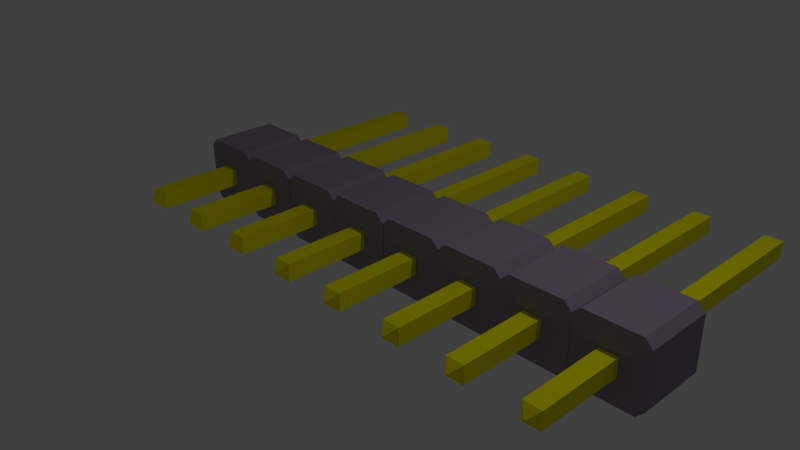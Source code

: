 # Source: Goldpin_8_2_54mm.blend  (saved by Blender 2.69.0; exported with 4.5.12 LTS)
import bpy
from mathutils import Matrix  # noqa: F401  (used for matrix-valued properties, if any)

bpy.ops.wm.read_factory_settings(use_empty=True)
scene = bpy.context.scene
scene.name = 'Scene'

# ---- collections
col_collection_1 = bpy.data.collections.new('Collection 1'); scene.collection.children.link(col_collection_1)

# ---- materials (node trees are filled in below, after node groups)
mat_shape_015 = bpy.data.materials.new('Shape.015')
mat_shape_015.alpha_threshold = 0.0
mat_shape_015.use_transparent_shadow = False
mat_shape_015.diffuse_color = (0.286, 0.244, 0.32, 1.0)
mat_shape_015.specular_color = (0.401, 0.401, 0.401)
mat_shape_015.roughness = 0.5
mat_shape_015.line_color = (0.0, 0.0, 0.0, 1.0)
mat_shape_014 = bpy.data.materials.new('Shape.014')
mat_shape_014.alpha_threshold = 0.0
mat_shape_014.use_transparent_shadow = False
mat_shape_014.diffuse_color = (0.873, 0.84, 0.0, 1.0)
mat_shape_014.specular_color = (0.401, 0.401, 0.401)
mat_shape_014.roughness = 0.5
mat_shape_014.line_color = (0.0, 0.0, 0.0, 1.0)
mat_shape_013 = bpy.data.materials.new('Shape.013')
mat_shape_013.alpha_threshold = 0.0
mat_shape_013.use_transparent_shadow = False
mat_shape_013.diffuse_color = (0.286, 0.244, 0.32, 1.0)
mat_shape_013.specular_color = (0.401, 0.401, 0.401)
mat_shape_013.roughness = 0.5
mat_shape_013.line_color = (0.0, 0.0, 0.0, 1.0)
mat_shape_012 = bpy.data.materials.new('Shape.012')
mat_shape_012.alpha_threshold = 0.0
mat_shape_012.use_transparent_shadow = False
mat_shape_012.diffuse_color = (0.873, 0.84, 0.0, 1.0)
mat_shape_012.specular_color = (0.401, 0.401, 0.401)
mat_shape_012.roughness = 0.5
mat_shape_012.line_color = (0.0, 0.0, 0.0, 1.0)
mat_shape_011 = bpy.data.materials.new('Shape.011')
mat_shape_011.alpha_threshold = 0.0
mat_shape_011.use_transparent_shadow = False
mat_shape_011.diffuse_color = (0.873, 0.84, 0.0, 1.0)
mat_shape_011.specular_color = (0.401, 0.401, 0.401)
mat_shape_011.roughness = 0.5
mat_shape_011.line_color = (0.0, 0.0, 0.0, 1.0)
mat_shape_010 = bpy.data.materials.new('Shape.010')
mat_shape_010.alpha_threshold = 0.0
mat_shape_010.use_transparent_shadow = False
mat_shape_010.diffuse_color = (0.286, 0.244, 0.32, 1.0)
mat_shape_010.specular_color = (0.401, 0.401, 0.401)
mat_shape_010.roughness = 0.5
mat_shape_010.line_color = (0.0, 0.0, 0.0, 1.0)
mat_shape_009 = bpy.data.materials.new('Shape.009')
mat_shape_009.alpha_threshold = 0.0
mat_shape_009.use_transparent_shadow = False
mat_shape_009.diffuse_color = (0.873, 0.84, 0.0, 1.0)
mat_shape_009.specular_color = (0.401, 0.401, 0.401)
mat_shape_009.roughness = 0.5
mat_shape_009.line_color = (0.0, 0.0, 0.0, 1.0)
mat_shape_008 = bpy.data.materials.new('Shape.008')
mat_shape_008.alpha_threshold = 0.0
mat_shape_008.use_transparent_shadow = False
mat_shape_008.diffuse_color = (0.286, 0.244, 0.32, 1.0)
mat_shape_008.specular_color = (0.401, 0.401, 0.401)
mat_shape_008.roughness = 0.5
mat_shape_008.line_color = (0.0, 0.0, 0.0, 1.0)
mat_shape_007 = bpy.data.materials.new('Shape.007')
mat_shape_007.alpha_threshold = 0.0
mat_shape_007.use_transparent_shadow = False
mat_shape_007.diffuse_color = (0.873, 0.84, 0.0, 1.0)
mat_shape_007.specular_color = (0.401, 0.401, 0.401)
mat_shape_007.roughness = 0.5
mat_shape_007.line_color = (0.0, 0.0, 0.0, 1.0)
mat_shape_006 = bpy.data.materials.new('Shape.006')
mat_shape_006.alpha_threshold = 0.0
mat_shape_006.use_transparent_shadow = False
mat_shape_006.diffuse_color = (0.286, 0.244, 0.32, 1.0)
mat_shape_006.specular_color = (0.401, 0.401, 0.401)
mat_shape_006.roughness = 0.5
mat_shape_006.line_color = (0.0, 0.0, 0.0, 1.0)
mat_shape_005 = bpy.data.materials.new('Shape.005')
mat_shape_005.alpha_threshold = 0.0
mat_shape_005.use_transparent_shadow = False
mat_shape_005.diffuse_color = (0.873, 0.84, 0.0, 1.0)
mat_shape_005.specular_color = (0.401, 0.401, 0.401)
mat_shape_005.roughness = 0.5
mat_shape_005.line_color = (0.0, 0.0, 0.0, 1.0)
mat_shape_004 = bpy.data.materials.new('Shape.004')
mat_shape_004.alpha_threshold = 0.0
mat_shape_004.use_transparent_shadow = False
mat_shape_004.diffuse_color = (0.286, 0.244, 0.32, 1.0)
mat_shape_004.specular_color = (0.401, 0.401, 0.401)
mat_shape_004.roughness = 0.5
mat_shape_004.line_color = (0.0, 0.0, 0.0, 1.0)
mat_shape_003 = bpy.data.materials.new('Shape.003')
mat_shape_003.alpha_threshold = 0.0
mat_shape_003.use_transparent_shadow = False
mat_shape_003.diffuse_color = (0.873, 0.84, 0.0, 1.0)
mat_shape_003.specular_color = (0.401, 0.401, 0.401)
mat_shape_003.roughness = 0.5
mat_shape_003.line_color = (0.0, 0.0, 0.0, 1.0)
mat_shape_002 = bpy.data.materials.new('Shape.002')
mat_shape_002.alpha_threshold = 0.0
mat_shape_002.use_transparent_shadow = False
mat_shape_002.diffuse_color = (0.286, 0.244, 0.32, 1.0)
mat_shape_002.specular_color = (0.401, 0.401, 0.401)
mat_shape_002.roughness = 0.5
mat_shape_002.line_color = (0.0, 0.0, 0.0, 1.0)
mat_shape_001 = bpy.data.materials.new('Shape.001')
mat_shape_001.alpha_threshold = 0.0
mat_shape_001.use_transparent_shadow = False
mat_shape_001.diffuse_color = (0.873, 0.84, 0.0, 1.0)
mat_shape_001.specular_color = (0.401, 0.401, 0.401)
mat_shape_001.roughness = 0.5
mat_shape_001.line_color = (0.0, 0.0, 0.0, 1.0)
mat_shape = bpy.data.materials.new('Shape')
mat_shape.alpha_threshold = 0.0
mat_shape.use_transparent_shadow = False
mat_shape.diffuse_color = (0.286, 0.244, 0.32, 1.0)
mat_shape.specular_color = (0.401, 0.401, 0.401)
mat_shape.roughness = 0.5
mat_shape.line_color = (0.0, 0.0, 0.0, 1.0)

# ---- material node trees

# ---- world
world_world = bpy.data.worlds.new('World'); scene.world = world_world
world_world.color = (0.05088, 0.05088, 0.05088)
world_world.use_sun_shadow = False
world_world.sun_shadow_jitter_overblur = 0.0
world_world.cycles.sampling_method = 'MANUAL'
world_world.cycles.sample_map_resolution = 256

# ---- cameras
cam_viewpoint = bpy.data.cameras.new('Viewpoint')
cam_viewpoint.clip_end = 100.0
cam_viewpoint.lens = 34.98
cam_viewpoint.sensor_width = 32.0
cam_viewpoint.sensor_height = 18.0
cam_viewpoint.dof.focus_distance = 0.0
cam_viewpoint.dof.aperture_fstop = 128.0
cam_camera = bpy.data.cameras.new('Camera')
cam_camera.clip_end = 100.0
cam_camera.lens = 35.0
cam_camera.sensor_width = 32.0
cam_camera.sensor_height = 18.0
cam_camera.ortho_scale = 7.314
cam_camera.dof.focus_distance = 0.0
cam_camera.dof.aperture_fstop = 128.0

# ---- lights
light_todo = bpy.data.lights.new('ToDo', 'POINT')
light_todo.transmission_factor = 0.0
light_todo.energy = 57.14
light_todo.shadow_buffer_clip_start = 0.5
light_todo.shadow_soft_size = 0.1
light_todo.shadow_maximum_resolution = 0.006
light_todo.use_absolute_resolution = True
light_todo.cycles.use_multiple_importance_sampling = False
light_lamp = bpy.data.lights.new('Lamp', 'POINT')
light_lamp.transmission_factor = 0.0
light_lamp.cutoff_distance = 30.0
light_lamp.energy = 100.0
light_lamp.shadow_buffer_clip_start = 1.001
light_lamp.shadow_soft_size = 0.1
light_lamp.shadow_maximum_resolution = 0.006
light_lamp.use_absolute_resolution = True
light_lamp.cycles.use_multiple_importance_sampling = False

# ---- meshes
me_shapeindexedfaceset = bpy.data.meshes.new('ShapeIndexedFaceSet')
me_shapeindexedfaceset.from_pydata([(0.0, 0.0, 0.0), (0.0, 0.0, 0.0), (-2.969, -0.391, 1.174), (-2.86, -0.4995, 1.174), (-2.969, 0.3763, 1.174), (-2.86, 0.4848, 1.174), (-2.093, 0.4848, 1.174), (-1.984, 0.3763, 1.174), (-1.984, -0.391, 1.174), (-2.093, -0.4995, 1.174), (-2.969, -0.391, 0.1666), (-2.86, -0.4995, 0.1666), (-2.969, 0.3763, 0.1666), (-2.86, 0.4848, 0.1666), (-2.093, 0.4848, 0.1666), (-1.984, 0.3763, 0.1666), (-1.984, -0.391, 0.1666), (-2.093, -0.4995, 0.1666)], [], [(2, 3, 9), (2, 4, 12, 10), (2, 5, 4), (2, 6, 5), (2, 7, 6), (2, 8, 7), (2, 9, 8), (2, 10, 11, 3), (3, 11, 17, 9), (4, 5, 13, 12), (5, 6, 14, 13), (6, 7, 15, 14), (7, 8, 16, 15), (8, 9, 17, 16), (10, 12, 13), (10, 13, 14), (10, 14, 15), (10, 15, 16), (10, 16, 17), (10, 17, 11)])
me_shapeindexedfaceset.materials.append(mat_shape_015)
me_shapeindexedfaceset.use_remesh_preserve_volume = False
me_shapeindexedfaceset.use_remesh_preserve_attributes = False
me_shapeindexedfaceset.use_mirror_vertex_groups = False
me_shapeindexedfaceset.update()
me_shapeindexedfaceset_015 = bpy.data.meshes.new('ShapeIndexedFaceSet.015')
me_shapeindexedfaceset_015.from_pydata([(0.0, 0.0, 0.0), (0.0, 0.0, 0.0), (-1.593, -0.1333, 3.83), (-1.593, 0.1186, 3.83), (-1.341, 0.1186, 3.83), (-1.341, -0.1333, 3.83), (-1.484, 0.01011, 3.945), (-1.484, -0.02477, 3.945), (-1.449, -0.02477, 3.945), (-1.449, 0.01011, 3.945), (-1.593, -0.1333, -1.075), (-1.593, 0.1186, -1.075), (-1.341, 0.1186, -1.075), (-1.341, -0.1333, -1.075), (-1.484, -0.02477, -1.19), (-1.484, 0.01011, -1.19), (-1.449, 0.01011, -1.19), (-1.449, -0.02477, -1.19)], [], [(2, 3, 11, 10), (2, 5, 8, 7), (2, 7, 6, 3), (2, 10, 13, 5), (3, 4, 12, 11), (3, 6, 9, 4), (4, 5, 13, 12), (4, 9, 8, 5), (6, 7, 8, 9), (10, 11, 15, 14), (10, 14, 17, 13), (11, 12, 16, 15), (12, 13, 17, 16), (14, 15, 16, 17)])
me_shapeindexedfaceset_015.materials.append(mat_shape_014)
me_shapeindexedfaceset_015.use_remesh_preserve_volume = False
me_shapeindexedfaceset_015.use_remesh_preserve_attributes = False
me_shapeindexedfaceset_015.use_mirror_vertex_groups = False
me_shapeindexedfaceset_015.update()
me_shapeindexedfaceset_014 = bpy.data.meshes.new('ShapeIndexedFaceSet.014')
me_shapeindexedfaceset_014.from_pydata([(0.0, 0.0, 0.0), (0.0, 0.0, 0.0), (-1.98, -0.391, 1.174), (-1.871, -0.4995, 1.174), (-1.98, 0.3763, 1.174), (-1.871, 0.4848, 1.174), (-1.104, 0.4848, 1.174), (-0.9953, 0.3763, 1.174), (-0.9953, -0.391, 1.174), (-1.104, -0.4995, 1.174), (-1.98, -0.391, 0.1666), (-1.871, -0.4995, 0.1666), (-1.98, 0.3763, 0.1666), (-1.871, 0.4848, 0.1666), (-1.104, 0.4848, 0.1666), (-0.9953, 0.3763, 0.1666), (-0.9953, -0.391, 0.1666), (-1.104, -0.4995, 0.1666)], [], [(2, 3, 9), (2, 4, 12, 10), (2, 5, 4), (2, 6, 5), (2, 7, 6), (2, 8, 7), (2, 9, 8), (2, 10, 11, 3), (3, 11, 17, 9), (4, 5, 13, 12), (5, 6, 14, 13), (6, 7, 15, 14), (7, 8, 16, 15), (8, 9, 17, 16), (10, 12, 13), (10, 13, 14), (10, 14, 15), (10, 15, 16), (10, 16, 17), (10, 17, 11)])
me_shapeindexedfaceset_014.materials.append(mat_shape_013)
me_shapeindexedfaceset_014.use_remesh_preserve_volume = False
me_shapeindexedfaceset_014.use_remesh_preserve_attributes = False
me_shapeindexedfaceset_014.use_mirror_vertex_groups = False
me_shapeindexedfaceset_014.update()
me_shapeindexedfaceset_013 = bpy.data.meshes.new('ShapeIndexedFaceSet.013')
me_shapeindexedfaceset_013.from_pydata([(0.0, 0.0, 0.0), (0.0, 0.0, 0.0), (-2.603, -0.1333, 3.83), (-2.603, 0.1186, 3.83), (-2.351, 0.1186, 3.83), (-2.351, -0.1333, 3.83), (-2.494, 0.01011, 3.945), (-2.494, -0.02477, 3.945), (-2.459, -0.02477, 3.945), (-2.459, 0.01011, 3.945), (-2.603, -0.1333, -1.075), (-2.603, 0.1186, -1.075), (-2.351, 0.1186, -1.075), (-2.351, -0.1333, -1.075), (-2.494, -0.02477, -1.19), (-2.494, 0.01011, -1.19), (-2.459, 0.01011, -1.19), (-2.459, -0.02477, -1.19)], [], [(2, 3, 11, 10), (2, 5, 8, 7), (2, 7, 6, 3), (2, 10, 13, 5), (3, 4, 12, 11), (3, 6, 9, 4), (4, 5, 13, 12), (4, 9, 8, 5), (6, 7, 8, 9), (10, 11, 15, 14), (10, 14, 17, 13), (11, 12, 16, 15), (12, 13, 17, 16), (14, 15, 16, 17)])
me_shapeindexedfaceset_013.materials.append(mat_shape_012)
me_shapeindexedfaceset_013.use_remesh_preserve_volume = False
me_shapeindexedfaceset_013.use_remesh_preserve_attributes = False
me_shapeindexedfaceset_013.use_mirror_vertex_groups = False
me_shapeindexedfaceset_013.update()
me_shapeindexedfaceset_012 = bpy.data.meshes.new('ShapeIndexedFaceSet.012')
me_shapeindexedfaceset_012.from_pydata([(0.0, 0.0, 0.0), (0.0, 0.0, 0.0), (-2.603, -0.1333, 3.83), (-2.603, 0.1186, 3.83), (-2.351, 0.1186, 3.83), (-2.351, -0.1333, 3.83), (-2.494, 0.01011, 3.945), (-2.494, -0.02477, 3.945), (-2.459, -0.02477, 3.945), (-2.459, 0.01011, 3.945), (-2.603, -0.1333, -1.075), (-2.603, 0.1186, -1.075), (-2.351, 0.1186, -1.075), (-2.351, -0.1333, -1.075), (-2.494, -0.02477, -1.19), (-2.494, 0.01011, -1.19), (-2.459, 0.01011, -1.19), (-2.459, -0.02477, -1.19)], [], [(2, 3, 11, 10), (2, 5, 8, 7), (2, 7, 6, 3), (2, 10, 13, 5), (3, 4, 12, 11), (3, 6, 9, 4), (4, 5, 13, 12), (4, 9, 8, 5), (6, 7, 8, 9), (10, 11, 15, 14), (10, 14, 17, 13), (11, 12, 16, 15), (12, 13, 17, 16), (14, 15, 16, 17)])
me_shapeindexedfaceset_012.materials.append(mat_shape_011)
me_shapeindexedfaceset_012.use_remesh_preserve_volume = False
me_shapeindexedfaceset_012.use_remesh_preserve_attributes = False
me_shapeindexedfaceset_012.use_mirror_vertex_groups = False
me_shapeindexedfaceset_012.update()
me_shapeindexedfaceset_011 = bpy.data.meshes.new('ShapeIndexedFaceSet.011')
me_shapeindexedfaceset_011.from_pydata([(0.0, 0.0, 0.0), (0.0, 0.0, 0.0), (-1.98, -0.391, 1.174), (-1.871, -0.4995, 1.174), (-1.98, 0.3763, 1.174), (-1.871, 0.4848, 1.174), (-1.104, 0.4848, 1.174), (-0.9953, 0.3763, 1.174), (-0.9953, -0.391, 1.174), (-1.104, -0.4995, 1.174), (-1.98, -0.391, 0.1666), (-1.871, -0.4995, 0.1666), (-1.98, 0.3763, 0.1666), (-1.871, 0.4848, 0.1666), (-1.104, 0.4848, 0.1666), (-0.9953, 0.3763, 0.1666), (-0.9953, -0.391, 0.1666), (-1.104, -0.4995, 0.1666)], [], [(2, 3, 9), (2, 4, 12, 10), (2, 5, 4), (2, 6, 5), (2, 7, 6), (2, 8, 7), (2, 9, 8), (2, 10, 11, 3), (3, 11, 17, 9), (4, 5, 13, 12), (5, 6, 14, 13), (6, 7, 15, 14), (7, 8, 16, 15), (8, 9, 17, 16), (10, 12, 13), (10, 13, 14), (10, 14, 15), (10, 15, 16), (10, 16, 17), (10, 17, 11)])
me_shapeindexedfaceset_011.materials.append(mat_shape_010)
me_shapeindexedfaceset_011.use_remesh_preserve_volume = False
me_shapeindexedfaceset_011.use_remesh_preserve_attributes = False
me_shapeindexedfaceset_011.use_mirror_vertex_groups = False
me_shapeindexedfaceset_011.update()
me_shapeindexedfaceset_010 = bpy.data.meshes.new('ShapeIndexedFaceSet.010')
me_shapeindexedfaceset_010.from_pydata([(0.0, 0.0, 0.0), (0.0, 0.0, 0.0), (-1.593, -0.1333, 3.83), (-1.593, 0.1186, 3.83), (-1.341, 0.1186, 3.83), (-1.341, -0.1333, 3.83), (-1.484, 0.01011, 3.945), (-1.484, -0.02477, 3.945), (-1.449, -0.02477, 3.945), (-1.449, 0.01011, 3.945), (-1.593, -0.1333, -1.075), (-1.593, 0.1186, -1.075), (-1.341, 0.1186, -1.075), (-1.341, -0.1333, -1.075), (-1.484, -0.02477, -1.19), (-1.484, 0.01011, -1.19), (-1.449, 0.01011, -1.19), (-1.449, -0.02477, -1.19)], [], [(2, 3, 11, 10), (2, 5, 8, 7), (2, 7, 6, 3), (2, 10, 13, 5), (3, 4, 12, 11), (3, 6, 9, 4), (4, 5, 13, 12), (4, 9, 8, 5), (6, 7, 8, 9), (10, 11, 15, 14), (10, 14, 17, 13), (11, 12, 16, 15), (12, 13, 17, 16), (14, 15, 16, 17)])
me_shapeindexedfaceset_010.materials.append(mat_shape_009)
me_shapeindexedfaceset_010.use_remesh_preserve_volume = False
me_shapeindexedfaceset_010.use_remesh_preserve_attributes = False
me_shapeindexedfaceset_010.use_mirror_vertex_groups = False
me_shapeindexedfaceset_010.update()
me_shapeindexedfaceset_009 = bpy.data.meshes.new('ShapeIndexedFaceSet.009')
me_shapeindexedfaceset_009.from_pydata([(0.0, 0.0, 0.0), (0.0, 0.0, 0.0), (-2.969, -0.391, 1.174), (-2.86, -0.4995, 1.174), (-2.969, 0.3763, 1.174), (-2.86, 0.4848, 1.174), (-2.093, 0.4848, 1.174), (-1.984, 0.3763, 1.174), (-1.984, -0.391, 1.174), (-2.093, -0.4995, 1.174), (-2.969, -0.391, 0.1666), (-2.86, -0.4995, 0.1666), (-2.969, 0.3763, 0.1666), (-2.86, 0.4848, 0.1666), (-2.093, 0.4848, 0.1666), (-1.984, 0.3763, 0.1666), (-1.984, -0.391, 0.1666), (-2.093, -0.4995, 0.1666)], [], [(2, 3, 9), (2, 4, 12, 10), (2, 5, 4), (2, 6, 5), (2, 7, 6), (2, 8, 7), (2, 9, 8), (2, 10, 11, 3), (3, 11, 17, 9), (4, 5, 13, 12), (5, 6, 14, 13), (6, 7, 15, 14), (7, 8, 16, 15), (8, 9, 17, 16), (10, 12, 13), (10, 13, 14), (10, 14, 15), (10, 15, 16), (10, 16, 17), (10, 17, 11)])
me_shapeindexedfaceset_009.materials.append(mat_shape_008)
me_shapeindexedfaceset_009.use_remesh_preserve_volume = False
me_shapeindexedfaceset_009.use_remesh_preserve_attributes = False
me_shapeindexedfaceset_009.use_mirror_vertex_groups = False
me_shapeindexedfaceset_009.update()
me_shapeindexedfaceset_008 = bpy.data.meshes.new('ShapeIndexedFaceSet.008')
me_shapeindexedfaceset_008.from_pydata([(0.0, 0.0, 0.0), (0.0, 0.0, 0.0), (1.365, -0.1333, 3.83), (1.365, 0.1186, 3.83), (1.617, 0.1186, 3.83), (1.617, -0.1333, 3.83), (1.474, 0.01011, 3.945), (1.474, -0.02477, 3.945), (1.509, -0.02477, 3.945), (1.509, 0.01011, 3.945), (1.365, -0.1333, -1.075), (1.365, 0.1186, -1.075), (1.617, 0.1186, -1.075), (1.617, -0.1333, -1.075), (1.474, -0.02477, -1.19), (1.474, 0.01011, -1.19), (1.509, 0.01011, -1.19), (1.509, -0.02477, -1.19)], [], [(2, 3, 11, 10), (2, 5, 8, 7), (2, 7, 6, 3), (2, 10, 13, 5), (3, 4, 12, 11), (3, 6, 9, 4), (4, 5, 13, 12), (4, 9, 8, 5), (6, 7, 8, 9), (10, 11, 15, 14), (10, 14, 17, 13), (11, 12, 16, 15), (12, 13, 17, 16), (14, 15, 16, 17)])
me_shapeindexedfaceset_008.materials.append(mat_shape_007)
me_shapeindexedfaceset_008.use_remesh_preserve_volume = False
me_shapeindexedfaceset_008.use_remesh_preserve_attributes = False
me_shapeindexedfaceset_008.use_mirror_vertex_groups = False
me_shapeindexedfaceset_008.update()
me_shapeindexedfaceset_007 = bpy.data.meshes.new('ShapeIndexedFaceSet.007')
me_shapeindexedfaceset_007.from_pydata([(0.0, 0.0, 0.0), (0.0, 0.0, 0.0), (1.988, -0.391, 1.174), (2.097, -0.4995, 1.174), (1.988, 0.3763, 1.174), (2.097, 0.4848, 1.174), (2.864, 0.4848, 1.174), (2.973, 0.3763, 1.174), (2.973, -0.391, 1.174), (2.864, -0.4995, 1.174), (1.988, -0.391, 0.1666), (2.097, -0.4995, 0.1666), (1.988, 0.3763, 0.1666), (2.097, 0.4848, 0.1666), (2.864, 0.4848, 0.1666), (2.973, 0.3763, 0.1666), (2.973, -0.391, 0.1666), (2.864, -0.4995, 0.1666)], [], [(2, 3, 9), (2, 4, 12, 10), (2, 5, 4), (2, 6, 5), (2, 7, 6), (2, 8, 7), (2, 9, 8), (2, 10, 11, 3), (3, 11, 17, 9), (4, 5, 13, 12), (5, 6, 14, 13), (6, 7, 15, 14), (7, 8, 16, 15), (8, 9, 17, 16), (10, 12, 13), (10, 13, 14), (10, 14, 15), (10, 15, 16), (10, 16, 17), (10, 17, 11)])
me_shapeindexedfaceset_007.materials.append(mat_shape_006)
me_shapeindexedfaceset_007.use_remesh_preserve_volume = False
me_shapeindexedfaceset_007.use_remesh_preserve_attributes = False
me_shapeindexedfaceset_007.use_mirror_vertex_groups = False
me_shapeindexedfaceset_007.update()
me_shapeindexedfaceset_006 = bpy.data.meshes.new('ShapeIndexedFaceSet.006')
me_shapeindexedfaceset_006.from_pydata([(0.0, 0.0, 0.0), (0.0, 0.0, 0.0), (2.375, -0.1333, 3.83), (2.375, 0.1186, 3.83), (2.627, 0.1186, 3.83), (2.627, -0.1333, 3.83), (2.484, 0.01011, 3.945), (2.484, -0.02477, 3.945), (2.519, -0.02477, 3.945), (2.519, 0.01011, 3.945), (2.375, -0.1333, -1.075), (2.375, 0.1186, -1.075), (2.627, 0.1186, -1.075), (2.627, -0.1333, -1.075), (2.484, -0.02477, -1.19), (2.484, 0.01011, -1.19), (2.519, 0.01011, -1.19), (2.519, -0.02477, -1.19)], [], [(2, 3, 11, 10), (2, 5, 8, 7), (2, 7, 6, 3), (2, 10, 13, 5), (3, 4, 12, 11), (3, 6, 9, 4), (4, 5, 13, 12), (4, 9, 8, 5), (6, 7, 8, 9), (10, 11, 15, 14), (10, 14, 17, 13), (11, 12, 16, 15), (12, 13, 17, 16), (14, 15, 16, 17)])
me_shapeindexedfaceset_006.materials.append(mat_shape_005)
me_shapeindexedfaceset_006.use_remesh_preserve_volume = False
me_shapeindexedfaceset_006.use_remesh_preserve_attributes = False
me_shapeindexedfaceset_006.use_mirror_vertex_groups = False
me_shapeindexedfaceset_006.update()
me_shapeindexedfaceset_005 = bpy.data.meshes.new('ShapeIndexedFaceSet.005')
me_shapeindexedfaceset_005.from_pydata([(0.0, 0.0, 0.0), (0.0, 0.0, 0.0), (0.9993, -0.391, 1.174), (1.108, -0.4995, 1.174), (0.9993, 0.3763, 1.174), (1.108, 0.4848, 1.174), (1.875, 0.4848, 1.174), (1.984, 0.3763, 1.174), (1.984, -0.391, 1.174), (1.875, -0.4995, 1.174), (0.9993, -0.391, 0.1666), (1.108, -0.4995, 0.1666), (0.9993, 0.3763, 0.1666), (1.108, 0.4848, 0.1666), (1.875, 0.4848, 0.1666), (1.984, 0.3763, 0.1666), (1.984, -0.391, 0.1666), (1.875, -0.4995, 0.1666)], [], [(2, 3, 9), (2, 4, 12, 10), (2, 5, 4), (2, 6, 5), (2, 7, 6), (2, 8, 7), (2, 9, 8), (2, 10, 11, 3), (3, 11, 17, 9), (4, 5, 13, 12), (5, 6, 14, 13), (6, 7, 15, 14), (7, 8, 16, 15), (8, 9, 17, 16), (10, 12, 13), (10, 13, 14), (10, 14, 15), (10, 15, 16), (10, 16, 17), (10, 17, 11)])
me_shapeindexedfaceset_005.materials.append(mat_shape_004)
me_shapeindexedfaceset_005.use_remesh_preserve_volume = False
me_shapeindexedfaceset_005.use_remesh_preserve_attributes = False
me_shapeindexedfaceset_005.use_mirror_vertex_groups = False
me_shapeindexedfaceset_005.update()
me_shapeindexedfaceset_004 = bpy.data.meshes.new('ShapeIndexedFaceSet.004')
me_shapeindexedfaceset_004.from_pydata([(0.0, 0.0, 0.0), (0.0, 0.0, 0.0), (-0.6201, -0.1333, 3.83), (-0.6201, 0.1186, 3.83), (-0.3682, 0.1186, 3.83), (-0.3682, -0.1333, 3.83), (-0.5116, 0.01011, 3.945), (-0.5116, -0.02477, 3.945), (-0.4767, -0.02477, 3.945), (-0.4767, 0.01011, 3.945), (-0.6201, -0.1333, -1.075), (-0.6201, 0.1186, -1.075), (-0.3682, 0.1186, -1.075), (-0.3682, -0.1333, -1.075), (-0.5116, -0.02477, -1.19), (-0.5116, 0.01011, -1.19), (-0.4767, 0.01011, -1.19), (-0.4767, -0.02477, -1.19)], [], [(2, 3, 11, 10), (2, 5, 8, 7), (2, 7, 6, 3), (2, 10, 13, 5), (3, 4, 12, 11), (3, 6, 9, 4), (4, 5, 13, 12), (4, 9, 8, 5), (6, 7, 8, 9), (10, 11, 15, 14), (10, 14, 17, 13), (11, 12, 16, 15), (12, 13, 17, 16), (14, 15, 16, 17)])
me_shapeindexedfaceset_004.materials.append(mat_shape_003)
me_shapeindexedfaceset_004.use_remesh_preserve_volume = False
me_shapeindexedfaceset_004.use_remesh_preserve_attributes = False
me_shapeindexedfaceset_004.use_mirror_vertex_groups = False
me_shapeindexedfaceset_004.update()
me_shapeindexedfaceset_003 = bpy.data.meshes.new('ShapeIndexedFaceSet.003')
me_shapeindexedfaceset_003.from_pydata([(0.0, 0.0, 0.0), (0.0, 0.0, 0.0), (0.0029, -0.391, 1.174), (0.1114, -0.4995, 1.174), (0.0029, 0.3763, 1.174), (0.1114, 0.4848, 1.174), (0.8787, 0.4848, 1.174), (0.9872, 0.3763, 1.174), (0.9872, -0.391, 1.174), (0.8787, -0.4995, 1.174), (0.0029, -0.391, 0.1666), (0.1114, -0.4995, 0.1666), (0.0029, 0.3763, 0.1666), (0.1114, 0.4848, 0.1666), (0.8787, 0.4848, 0.1666), (0.9872, 0.3763, 0.1666), (0.9872, -0.391, 0.1666), (0.8787, -0.4995, 0.1666)], [], [(2, 3, 9), (2, 4, 12, 10), (2, 5, 4), (2, 6, 5), (2, 7, 6), (2, 8, 7), (2, 9, 8), (2, 10, 11, 3), (3, 11, 17, 9), (4, 5, 13, 12), (5, 6, 14, 13), (6, 7, 15, 14), (7, 8, 16, 15), (8, 9, 17, 16), (10, 12, 13), (10, 13, 14), (10, 14, 15), (10, 15, 16), (10, 16, 17), (10, 17, 11)])
me_shapeindexedfaceset_003.materials.append(mat_shape_002)
me_shapeindexedfaceset_003.use_remesh_preserve_volume = False
me_shapeindexedfaceset_003.use_remesh_preserve_attributes = False
me_shapeindexedfaceset_003.use_mirror_vertex_groups = False
me_shapeindexedfaceset_003.update()
me_shapeindexedfaceset_002 = bpy.data.meshes.new('ShapeIndexedFaceSet.002')
me_shapeindexedfaceset_002.from_pydata([(0.0, 0.0, 0.0), (0.0, 0.0, 0.0), (0.3898, -0.1333, 3.83), (0.3898, 0.1186, 3.83), (0.6417, 0.1186, 3.83), (0.6417, -0.1333, 3.83), (0.4983, 0.01011, 3.945), (0.4983, -0.02477, 3.945), (0.5331, -0.02477, 3.945), (0.5331, 0.01011, 3.945), (0.3898, -0.1333, -1.075), (0.3898, 0.1186, -1.075), (0.6417, 0.1186, -1.075), (0.6417, -0.1333, -1.075), (0.4983, -0.02477, -1.19), (0.4983, 0.01011, -1.19), (0.5331, 0.01011, -1.19), (0.5331, -0.02477, -1.19)], [], [(2, 3, 11, 10), (2, 5, 8, 7), (2, 7, 6, 3), (2, 10, 13, 5), (3, 4, 12, 11), (3, 6, 9, 4), (4, 5, 13, 12), (4, 9, 8, 5), (6, 7, 8, 9), (10, 11, 15, 14), (10, 14, 17, 13), (11, 12, 16, 15), (12, 13, 17, 16), (14, 15, 16, 17)])
me_shapeindexedfaceset_002.materials.append(mat_shape_001)
me_shapeindexedfaceset_002.use_remesh_preserve_volume = False
me_shapeindexedfaceset_002.use_remesh_preserve_attributes = False
me_shapeindexedfaceset_002.use_mirror_vertex_groups = False
me_shapeindexedfaceset_002.update()
me_shapeindexedfaceset_001 = bpy.data.meshes.new('ShapeIndexedFaceSet.001')
me_shapeindexedfaceset_001.from_pydata([(0.0, 0.0, 0.0), (0.0, 0.0, 0.0), (-0.9863, -0.391, 1.174), (-0.8778, -0.4995, 1.174), (-0.9863, 0.3763, 1.174), (-0.8778, 0.4848, 1.174), (-0.1105, 0.4848, 1.174), (-0.00202, 0.3763, 1.174), (-0.00202, -0.391, 1.174), (-0.1105, -0.4995, 1.174), (-0.9863, -0.391, 0.1666), (-0.8778, -0.4995, 0.1666), (-0.9863, 0.3763, 0.1666), (-0.8778, 0.4848, 0.1666), (-0.1105, 0.4848, 0.1666), (-0.00202, 0.3763, 0.1666), (-0.00202, -0.391, 0.1666), (-0.1105, -0.4995, 0.1666)], [], [(2, 3, 9), (2, 4, 12, 10), (2, 5, 4), (2, 6, 5), (2, 7, 6), (2, 8, 7), (2, 9, 8), (2, 10, 11, 3), (3, 11, 17, 9), (4, 5, 13, 12), (5, 6, 14, 13), (6, 7, 15, 14), (7, 8, 16, 15), (8, 9, 17, 16), (10, 12, 13), (10, 13, 14), (10, 14, 15), (10, 15, 16), (10, 16, 17), (10, 17, 11)])
me_shapeindexedfaceset_001.materials.append(mat_shape)
me_shapeindexedfaceset_001.use_remesh_preserve_volume = False
me_shapeindexedfaceset_001.use_remesh_preserve_attributes = False
me_shapeindexedfaceset_001.use_mirror_vertex_groups = False
me_shapeindexedfaceset_001.update()

# ---- objects
ob_shapeindexedfaceset_015 = bpy.data.objects.new('ShapeIndexedFaceSet.015', me_shapeindexedfaceset)
ob_shapeindexedfaceset_014 = bpy.data.objects.new('ShapeIndexedFaceSet.014', me_shapeindexedfaceset_015)
ob_shapeindexedfaceset_013 = bpy.data.objects.new('ShapeIndexedFaceSet.013', me_shapeindexedfaceset_014)
ob_shapeindexedfaceset_012 = bpy.data.objects.new('ShapeIndexedFaceSet.012', me_shapeindexedfaceset_013)
ob_viewpoint = bpy.data.objects.new('Viewpoint', cam_viewpoint)
ob_todo = bpy.data.objects.new('TODO', light_todo)
ob_shapeindexedfaceset_011 = bpy.data.objects.new('ShapeIndexedFaceSet.011', me_shapeindexedfaceset_012)
ob_shapeindexedfaceset_010 = bpy.data.objects.new('ShapeIndexedFaceSet.010', me_shapeindexedfaceset_011)
ob_shapeindexedfaceset_009 = bpy.data.objects.new('ShapeIndexedFaceSet.009', me_shapeindexedfaceset_010)
ob_shapeindexedfaceset_008 = bpy.data.objects.new('ShapeIndexedFaceSet.008', me_shapeindexedfaceset_009)
ob_shapeindexedfaceset_007 = bpy.data.objects.new('ShapeIndexedFaceSet.007', me_shapeindexedfaceset_008)
ob_shapeindexedfaceset_006 = bpy.data.objects.new('ShapeIndexedFaceSet.006', me_shapeindexedfaceset_007)
ob_shapeindexedfaceset_005 = bpy.data.objects.new('ShapeIndexedFaceSet.005', me_shapeindexedfaceset_006)
ob_shapeindexedfaceset_004 = bpy.data.objects.new('ShapeIndexedFaceSet.004', me_shapeindexedfaceset_005)
ob_shapeindexedfaceset_003 = bpy.data.objects.new('ShapeIndexedFaceSet.003', me_shapeindexedfaceset_004)
ob_shapeindexedfaceset_002 = bpy.data.objects.new('ShapeIndexedFaceSet.002', me_shapeindexedfaceset_003)
ob_shapeindexedfaceset_001 = bpy.data.objects.new('ShapeIndexedFaceSet.001', me_shapeindexedfaceset_002)
ob_shapeindexedfaceset = bpy.data.objects.new('ShapeIndexedFaceSet', me_shapeindexedfaceset_001)
ob_lamp = bpy.data.objects.new('Lamp', light_lamp)
ob_camera = bpy.data.objects.new('Camera', cam_camera)

# ---- transforms, parenting, visibility, modifiers, constraints
ob_shapeindexedfaceset_015.location = (0.9847, 0.0, 0.0)
ob_shapeindexedfaceset_015.rotation_euler = (1.571, -0.0, 3.142)
ob_shapeindexedfaceset_015.lineart.crease_threshold = 0.0
ob_shapeindexedfaceset_014.location = (0.9847, 0.0, 0.0)
ob_shapeindexedfaceset_014.rotation_euler = (1.571, -0.0, 3.142)
ob_shapeindexedfaceset_014.lineart.crease_threshold = 0.0
ob_shapeindexedfaceset_013.location = (0.9847, 0.0, 0.0)
ob_shapeindexedfaceset_013.rotation_euler = (1.571, -0.0, 3.142)
ob_shapeindexedfaceset_013.lineart.crease_threshold = 0.0
ob_shapeindexedfaceset_012.location = (0.9847, 0.0, 0.0)
ob_shapeindexedfaceset_012.rotation_euler = (1.571, -0.0, 3.142)
ob_shapeindexedfaceset_012.lineart.crease_threshold = 0.0
ob_viewpoint.location = (6.49, -6.508, 5.344)
ob_viewpoint.rotation_euler = (1.109, 0.01082, 0.8149)
ob_viewpoint.lineart.crease_threshold = 0.0
ob_todo.location = (3.085, 1.005, 5.904)
ob_todo.rotation_euler = (0.6503, 0.05522, 1.866)
ob_todo.scale = (1.0, 1.0, 1.0)
ob_todo.lineart.crease_threshold = 0.0
ob_shapeindexedfaceset_011.location = (-0.9908, 0.0, 0.0)
ob_shapeindexedfaceset_011.rotation_euler = (1.571, -0.0, 3.142)
ob_shapeindexedfaceset_011.lineart.crease_threshold = 0.0
ob_shapeindexedfaceset_010.location = (-0.9908, 0.0, 0.0)
ob_shapeindexedfaceset_010.rotation_euler = (1.571, -0.0, 3.142)
ob_shapeindexedfaceset_010.lineart.crease_threshold = 0.0
ob_shapeindexedfaceset_009.location = (-0.9908, 0.0, 0.0)
ob_shapeindexedfaceset_009.rotation_euler = (1.571, -0.0, 3.142)
ob_shapeindexedfaceset_009.lineart.crease_threshold = 0.0
ob_shapeindexedfaceset_008.location = (-0.9908, 0.0, 0.0)
ob_shapeindexedfaceset_008.rotation_euler = (1.571, -0.0, 3.142)
ob_shapeindexedfaceset_008.lineart.crease_threshold = 0.0
ob_shapeindexedfaceset_007.location = (-0.9908, 0.0, 0.0)
ob_shapeindexedfaceset_007.rotation_euler = (1.571, -0.0, 3.142)
ob_shapeindexedfaceset_007.lineart.crease_threshold = 0.0
ob_shapeindexedfaceset_006.location = (-0.9908, 0.0, 0.0)
ob_shapeindexedfaceset_006.rotation_euler = (1.571, -0.0, 3.142)
ob_shapeindexedfaceset_006.lineart.crease_threshold = 0.0
ob_shapeindexedfaceset_005.location = (-0.9908, 0.0, 0.0)
ob_shapeindexedfaceset_005.rotation_euler = (1.571, -0.0, 3.142)
ob_shapeindexedfaceset_005.lineart.crease_threshold = 0.0
ob_shapeindexedfaceset_004.location = (-0.9908, 0.0, 0.0)
ob_shapeindexedfaceset_004.rotation_euler = (1.571, -0.0, 3.142)
ob_shapeindexedfaceset_004.lineart.crease_threshold = 0.0
ob_shapeindexedfaceset_003.location = (-0.9908, 0.0, 0.0)
ob_shapeindexedfaceset_003.rotation_euler = (1.571, -0.0, 3.142)
ob_shapeindexedfaceset_003.lineart.crease_threshold = 0.0
ob_shapeindexedfaceset_002.location = (-0.9908, 0.0, 0.0)
ob_shapeindexedfaceset_002.rotation_euler = (1.571, -0.0, 3.142)
ob_shapeindexedfaceset_002.lineart.crease_threshold = 0.0
ob_shapeindexedfaceset_001.location = (-0.9908, 0.0, 0.0)
ob_shapeindexedfaceset_001.rotation_euler = (1.571, -0.0, 3.142)
ob_shapeindexedfaceset_001.lineart.crease_threshold = 0.0
ob_shapeindexedfaceset.location = (-0.9908, 0.0, 0.0)
ob_shapeindexedfaceset.rotation_euler = (1.571, -0.0, 3.142)
ob_shapeindexedfaceset.lineart.crease_threshold = 0.0
ob_lamp.location = (4.076, 1.005, 5.904)
ob_lamp.rotation_euler = (0.6503, 0.05522, 1.866)
ob_lamp.lock_rotations_4d = False
ob_lamp.empty_display_type = 'ARROWS'
ob_lamp.color = (0.0, 0.0, 0.0, 0.0)
ob_lamp.lineart.crease_threshold = 0.0
ob_camera.location = (7.481, -6.508, 5.344)
ob_camera.rotation_euler = (1.109, 0.01082, 0.8149)
ob_camera.lock_rotations_4d = False
ob_camera.empty_display_type = 'ARROWS'
ob_camera.color = (0.0, 0.0, 0.0, 0.0)
ob_camera.display_type = 'WIRE'
ob_camera.lineart.crease_threshold = 0.0

# ---- collection membership
col_collection_1.objects.link(ob_shapeindexedfaceset_015)
col_collection_1.objects.link(ob_shapeindexedfaceset_014)
col_collection_1.objects.link(ob_shapeindexedfaceset_013)
col_collection_1.objects.link(ob_shapeindexedfaceset_012)
col_collection_1.objects.link(ob_viewpoint)
col_collection_1.objects.link(ob_todo)
col_collection_1.objects.link(ob_shapeindexedfaceset_011)
col_collection_1.objects.link(ob_shapeindexedfaceset_010)
col_collection_1.objects.link(ob_shapeindexedfaceset_009)
col_collection_1.objects.link(ob_shapeindexedfaceset_008)
col_collection_1.objects.link(ob_shapeindexedfaceset_007)
col_collection_1.objects.link(ob_shapeindexedfaceset_006)
col_collection_1.objects.link(ob_shapeindexedfaceset_005)
col_collection_1.objects.link(ob_shapeindexedfaceset_004)
col_collection_1.objects.link(ob_shapeindexedfaceset_003)
col_collection_1.objects.link(ob_shapeindexedfaceset_002)
col_collection_1.objects.link(ob_shapeindexedfaceset_001)
col_collection_1.objects.link(ob_shapeindexedfaceset)
col_collection_1.objects.link(ob_lamp)
col_collection_1.objects.link(ob_camera)

# ---- scene / render settings (as saved in the file)
scene.camera = ob_camera
scene.frame_start = 1; scene.frame_end = 250; scene.frame_set(1)
scene.render.engine = 'BLENDER_EEVEE_NEXT'
scene.render.image_settings.compression = 90
scene.render.resolution_percentage = 50
scene.render.dither_intensity = 0.0
scene.cycles.use_denoising = False
scene.cycles.samples = 10
scene.cycles.sampling_pattern = 'TABULATED_SOBOL'
scene.cycles.light_sampling_threshold = 0.0
scene.cycles.use_adaptive_sampling = False
scene.cycles.use_light_tree = False
scene.cycles.blur_glossy = 0.0
scene.cycles.volume_bounces = 1
scene.cycles.pixel_filter_type = 'GAUSSIAN'
scene.cycles.sample_clamp_indirect = 0.0
scene.view_settings.view_transform = 'Standard'
bpy.context.view_layer.update()
